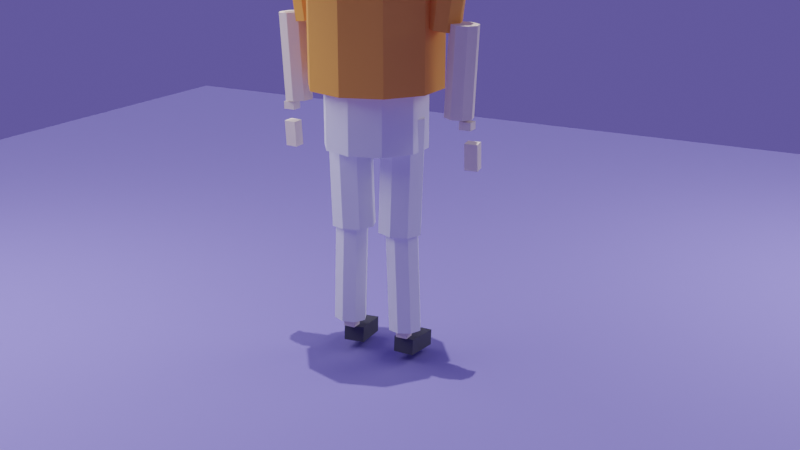 # Source: lowpoly_character.blend  (saved by Blender 2.91.10; exported with 4.5.12 LTS)
import bpy
from mathutils import Matrix  # noqa: F401  (used for matrix-valued properties, if any)

bpy.ops.wm.read_factory_settings(use_empty=True)
scene = bpy.context.scene
scene.name = 'Scene'

# ---- collections
col_collection = bpy.data.collections.new('Collection'); scene.collection.children.link(col_collection)

# ---- materials (node trees are filled in below, after node groups)
mat_pants = bpy.data.materials.new('Pants')
mat_pants.use_transparent_shadow = False
mat_shirt = bpy.data.materials.new('Shirt')
mat_shirt.use_transparent_shadow = False
mat_skin = bpy.data.materials.new('Skin')
mat_skin.use_transparent_shadow = False
mat_hair = bpy.data.materials.new('Hair')
mat_hair.use_transparent_shadow = False
mat_eye = bpy.data.materials.new('Eye')
mat_eye.use_transparent_shadow = False
mat_shoe = bpy.data.materials.new('Shoe')
mat_shoe.use_transparent_shadow = False
mat_ground = bpy.data.materials.new('Ground')
mat_ground.use_transparent_shadow = False

# ---- material node trees
mat_pants.use_nodes = True; mat_pants.node_tree.nodes.clear()
_N = mat_pants.node_tree.nodes; _L = mat_pants.node_tree.links
n0 = _N.new('ShaderNodeBsdfPrincipled'); n0.name = 'Principled BSDF'; n0.location = (10, 300)
n0.distribution = 'GGX'
n0.subsurface_method = 'BURLEY'
n0.inputs[0].default_value = (0.86, 0.86, 0.88, 1.0)
n0.inputs[2].default_value = 0.85
n0.inputs[3].default_value = 1.45
n0.inputs[27].default_value = (0.0, 0.0, 0.0, 1.0)
n0.inputs[28].default_value = 1.0
n1 = _N.new('ShaderNodeOutputMaterial'); n1.name = 'Material Output'; n1.location = (300, 300)
_L.new(n0.outputs[0], n1.inputs[0])
n1.is_active_output = True
mat_shirt.use_nodes = True; mat_shirt.node_tree.nodes.clear()
_N = mat_shirt.node_tree.nodes; _L = mat_shirt.node_tree.links
n0 = _N.new('ShaderNodeBsdfPrincipled'); n0.name = 'Principled BSDF'; n0.location = (10, 300)
n0.distribution = 'GGX'
n0.subsurface_method = 'BURLEY'
n0.inputs[0].default_value = (0.93, 0.39, 0.06, 1.0)
n0.inputs[2].default_value = 0.85
n0.inputs[3].default_value = 1.45
n0.inputs[27].default_value = (0.0, 0.0, 0.0, 1.0)
n0.inputs[28].default_value = 1.0
n1 = _N.new('ShaderNodeOutputMaterial'); n1.name = 'Material Output'; n1.location = (300, 300)
_L.new(n0.outputs[0], n1.inputs[0])
n1.is_active_output = True
mat_skin.use_nodes = True; mat_skin.node_tree.nodes.clear()
_N = mat_skin.node_tree.nodes; _L = mat_skin.node_tree.links
n0 = _N.new('ShaderNodeBsdfPrincipled'); n0.name = 'Principled BSDF'; n0.location = (10, 300)
n0.distribution = 'GGX'
n0.subsurface_method = 'BURLEY'
n0.inputs[0].default_value = (0.86, 0.75, 0.62, 1.0)
n0.inputs[2].default_value = 0.85
n0.inputs[3].default_value = 1.45
n0.inputs[27].default_value = (0.0, 0.0, 0.0, 1.0)
n0.inputs[28].default_value = 1.0
n1 = _N.new('ShaderNodeOutputMaterial'); n1.name = 'Material Output'; n1.location = (300, 300)
_L.new(n0.outputs[0], n1.inputs[0])
n1.is_active_output = True
mat_hair.use_nodes = True; mat_hair.node_tree.nodes.clear()
_N = mat_hair.node_tree.nodes; _L = mat_hair.node_tree.links
n0 = _N.new('ShaderNodeBsdfPrincipled'); n0.name = 'Principled BSDF'; n0.location = (10, 300)
n0.distribution = 'GGX'
n0.subsurface_method = 'BURLEY'
n0.inputs[0].default_value = (0.05, 0.05, 0.06, 1.0)
n0.inputs[2].default_value = 0.85
n0.inputs[3].default_value = 1.45
n0.inputs[27].default_value = (0.0, 0.0, 0.0, 1.0)
n0.inputs[28].default_value = 1.0
n1 = _N.new('ShaderNodeOutputMaterial'); n1.name = 'Material Output'; n1.location = (300, 300)
_L.new(n0.outputs[0], n1.inputs[0])
n1.is_active_output = True
mat_eye.use_nodes = True; mat_eye.node_tree.nodes.clear()
_N = mat_eye.node_tree.nodes; _L = mat_eye.node_tree.links
n0 = _N.new('ShaderNodeBsdfPrincipled'); n0.name = 'Principled BSDF'; n0.location = (10, 300)
n0.distribution = 'GGX'
n0.subsurface_method = 'BURLEY'
n0.inputs[0].default_value = (0.02, 0.02, 0.02, 1.0)
n0.inputs[2].default_value = 0.85
n0.inputs[3].default_value = 1.45
n0.inputs[27].default_value = (0.0, 0.0, 0.0, 1.0)
n0.inputs[28].default_value = 1.0
n1 = _N.new('ShaderNodeOutputMaterial'); n1.name = 'Material Output'; n1.location = (300, 300)
_L.new(n0.outputs[0], n1.inputs[0])
n1.is_active_output = True
mat_shoe.use_nodes = True; mat_shoe.node_tree.nodes.clear()
_N = mat_shoe.node_tree.nodes; _L = mat_shoe.node_tree.links
n0 = _N.new('ShaderNodeBsdfPrincipled'); n0.name = 'Principled BSDF'; n0.location = (10, 300)
n0.distribution = 'GGX'
n0.subsurface_method = 'BURLEY'
n0.inputs[0].default_value = (0.07, 0.07, 0.08, 1.0)
n0.inputs[2].default_value = 0.85
n0.inputs[3].default_value = 1.45
n0.inputs[27].default_value = (0.0, 0.0, 0.0, 1.0)
n0.inputs[28].default_value = 1.0
n1 = _N.new('ShaderNodeOutputMaterial'); n1.name = 'Material Output'; n1.location = (300, 300)
_L.new(n0.outputs[0], n1.inputs[0])
n1.is_active_output = True
mat_ground.use_nodes = True; mat_ground.node_tree.nodes.clear()
_N = mat_ground.node_tree.nodes; _L = mat_ground.node_tree.links
n0 = _N.new('ShaderNodeBsdfPrincipled'); n0.name = 'Principled BSDF'; n0.location = (10, 300)
n0.distribution = 'GGX'
n0.subsurface_method = 'BURLEY'
n0.inputs[0].default_value = (0.17, 0.15, 0.46, 1.0)
n0.inputs[2].default_value = 0.85
n0.inputs[3].default_value = 1.45
n0.inputs[27].default_value = (0.0, 0.0, 0.0, 1.0)
n0.inputs[28].default_value = 1.0
n1 = _N.new('ShaderNodeOutputMaterial'); n1.name = 'Material Output'; n1.location = (300, 300)
_L.new(n0.outputs[0], n1.inputs[0])
n1.is_active_output = True

# ---- world
world_world = bpy.data.worlds.new('World'); scene.world = world_world
world_world.use_nodes = True; world_world.node_tree.nodes.clear()
_N = world_world.node_tree.nodes; _L = world_world.node_tree.links
n0 = _N.new('ShaderNodeOutputWorld'); n0.name = 'World Output'; n0.location = (300, 300)
n1 = _N.new('ShaderNodeBackground'); n1.name = 'Background'; n1.location = (10, 300)
n1.inputs[0].default_value = (0.11, 0.09, 0.36, 1.0)
n1.inputs[1].default_value = 0.9
_L.new(n1.outputs[0], n0.inputs[0])
n0.is_active_output = True
world_world.color = (0.05088, 0.05088, 0.05088)
world_world.use_sun_shadow = False
world_world.sun_shadow_jitter_overblur = 0.0

# ---- cameras
cam_camera = bpy.data.cameras.new('Camera')

# ---- lights
light_sun = bpy.data.lights.new('Sun', 'SUN')
light_sun.transmission_factor = 0.0
light_sun.energy = 2.5
light_sun.shadow_soft_size = 0.125
light_area = bpy.data.lights.new('Area', 'AREA')
light_area.transmission_factor = 0.0
light_area.energy = 74.61
light_area.shadow_soft_size = 2.6
light_area.shadow_maximum_resolution = 0.006
light_area.use_absolute_resolution = True
light_area.size = 2.6
light_area.size_y = 1.0
light_area_001 = bpy.data.lights.new('Area.001', 'AREA')
light_area_001.transmission_factor = 0.0
light_area_001.energy = 62.83
light_area_001.shadow_soft_size = 2.2
light_area_001.shadow_maximum_resolution = 0.006
light_area_001.use_absolute_resolution = True
light_area_001.size = 2.2
light_area_001.size_y = 1.0

# ---- meshes
me_cylinder = bpy.data.meshes.new('Cylinder')
me_cylinder.from_pydata([(0.0, 0.24, -0.14), (0.0, 0.24, 0.14), (0.1411, 0.1942, -0.14), (0.1411, 0.1942, 0.14), (0.2283, 0.07416, -0.14), (0.2283, 0.07416, 0.14), (0.2283, -0.07416, -0.14), (0.2283, -0.07416, 0.14), (0.1411, -0.1942, -0.14), (0.1411, -0.1942, 0.14), (-2.098e-08, -0.24, -0.14), (-2.098e-08, -0.24, 0.14), (-0.1411, -0.1942, -0.14), (-0.1411, -0.1942, 0.14), (-0.2283, -0.07416, -0.14), (-0.2283, -0.07416, 0.14), (-0.2283, 0.07416, -0.14), (-0.2283, 0.07416, 0.14), (-0.1411, 0.1942, -0.14), (-0.1411, 0.1942, 0.14)], [], [(0, 1, 3, 2), (2, 3, 5, 4), (4, 5, 7, 6), (6, 7, 9, 8), (8, 9, 11, 10), (10, 11, 13, 12), (12, 13, 15, 14), (14, 15, 17, 16), (3, 1, 19, 17, 15, 13, 11, 9, 7, 5), (16, 17, 19, 18), (18, 19, 1, 0), (0, 2, 4, 6, 8, 10, 12, 14, 16, 18)])
_uv = me_cylinder.uv_layers.new(name='UVMap')
_uv.uv.foreach_set('vector', [1.0, 0.5, 1.0, 1.0, 0.9, 1.0, 0.9, 0.5, 0.9, 0.5, 0.9, 1.0, 0.8, 1.0, 0.8, 0.5, 0.8, 0.5, 0.8, 1.0, 0.7, 1.0, 0.7, 0.5, 0.7, 0.5, 0.7, 1.0, 0.6, 1.0, 0.6, 0.5, 0.6, 0.5, 0.6, 1.0, 0.5, 1.0, 0.5, 0.5, 0.5, 0.5, 0.5, 1.0, 0.4, 1.0, 0.4, 0.5, 0.4, 0.5, 0.4, 1.0, 0.3, 1.0, 0.3, 0.5, 0.3, 0.5, 0.3, 1.0, 0.2, 1.0, 0.2, 0.5, 0.3911, 0.4442, 0.25, 0.49, 0.1089, 0.4442, 0.02175, 0.3242, 0.02175, 0.1758, 0.1089, 0.05584, 0.25, 0.01, 0.3911, 0.05584, 0.4783, 0.1758, 0.4783, 0.3242, 0.2, 0.5, 0.2, 1.0, 0.1, 1.0, 0.1, 0.5, 0.1, 0.5, 0.1, 1.0, -7.451e-08, 1.0, -7.451e-08, 0.5, 0.75, 0.49, 0.8911, 0.4442, 0.9783, 0.3242, 0.9783, 0.1758, 0.8911, 0.05584, 0.75, 0.01, 0.6089, 0.05584, 0.5217, 0.1758, 0.5217, 0.3242, 0.6089, 0.4442])
me_cylinder.materials.append(mat_pants)
me_cylinder.use_remesh_fix_poles = True
me_cylinder.use_remesh_preserve_attributes = False
me_cylinder.use_mirror_vertex_groups = False
me_cylinder.update()
me_cylinder_001 = bpy.data.meshes.new('Cylinder.001')
me_cylinder_001.from_pydata([(0.0, 0.31, -0.28), (0.0, 0.31, 0.28), (0.1822, 0.2508, -0.28), (0.1822, 0.2508, 0.28), (0.2948, 0.0958, -0.28), (0.2948, 0.0958, 0.28), (0.2948, -0.0958, -0.28), (0.2948, -0.0958, 0.28), (0.1822, -0.2508, -0.28), (0.1822, -0.2508, 0.28), (-2.71e-08, -0.31, -0.28), (-2.71e-08, -0.31, 0.28), (-0.1822, -0.2508, -0.28), (-0.1822, -0.2508, 0.28), (-0.2948, -0.0958, -0.28), (-0.2948, -0.0958, 0.28), (-0.2948, 0.0958, -0.28), (-0.2948, 0.0958, 0.28), (-0.1822, 0.2508, -0.28), (-0.1822, 0.2508, 0.28)], [], [(0, 1, 3, 2), (2, 3, 5, 4), (4, 5, 7, 6), (6, 7, 9, 8), (8, 9, 11, 10), (10, 11, 13, 12), (12, 13, 15, 14), (14, 15, 17, 16), (3, 1, 19, 17, 15, 13, 11, 9, 7, 5), (16, 17, 19, 18), (18, 19, 1, 0), (0, 2, 4, 6, 8, 10, 12, 14, 16, 18)])
_uv = me_cylinder_001.uv_layers.new(name='UVMap')
_uv.uv.foreach_set('vector', [1.0, 0.5, 1.0, 1.0, 0.9, 1.0, 0.9, 0.5, 0.9, 0.5, 0.9, 1.0, 0.8, 1.0, 0.8, 0.5, 0.8, 0.5, 0.8, 1.0, 0.7, 1.0, 0.7, 0.5, 0.7, 0.5, 0.7, 1.0, 0.6, 1.0, 0.6, 0.5, 0.6, 0.5, 0.6, 1.0, 0.5, 1.0, 0.5, 0.5, 0.5, 0.5, 0.5, 1.0, 0.4, 1.0, 0.4, 0.5, 0.4, 0.5, 0.4, 1.0, 0.3, 1.0, 0.3, 0.5, 0.3, 0.5, 0.3, 1.0, 0.2, 1.0, 0.2, 0.5, 0.3911, 0.4442, 0.25, 0.49, 0.1089, 0.4442, 0.02175, 0.3242, 0.02175, 0.1758, 0.1089, 0.05584, 0.25, 0.01, 0.3911, 0.05584, 0.4783, 0.1758, 0.4783, 0.3242, 0.2, 0.5, 0.2, 1.0, 0.1, 1.0, 0.1, 0.5, 0.1, 0.5, 0.1, 1.0, -7.451e-08, 1.0, -7.451e-08, 0.5, 0.75, 0.49, 0.8911, 0.4442, 0.9783, 0.3242, 0.9783, 0.1758, 0.8911, 0.05584, 0.75, 0.01, 0.6089, 0.05584, 0.5217, 0.1758, 0.5217, 0.3242, 0.6089, 0.4442])
me_cylinder_001.materials.append(mat_shirt)
me_cylinder_001.use_remesh_fix_poles = True
me_cylinder_001.use_remesh_preserve_attributes = False
me_cylinder_001.use_mirror_vertex_groups = False
me_cylinder_001.update()
me_cylinder_002 = bpy.data.meshes.new('Cylinder.002')
me_cylinder_002.from_pydata([(0.0, 0.35, -0.11), (0.0, 0.35, 0.11), (0.2057, 0.2832, -0.11), (0.2057, 0.2832, 0.11), (0.3329, 0.1082, -0.11), (0.3329, 0.1082, 0.11), (0.3329, -0.1082, -0.11), (0.3329, -0.1082, 0.11), (0.2057, -0.2832, -0.11), (0.2057, -0.2832, 0.11), (-3.06e-08, -0.35, -0.11), (-3.06e-08, -0.35, 0.11), (-0.2057, -0.2832, -0.11), (-0.2057, -0.2832, 0.11), (-0.3329, -0.1082, -0.11), (-0.3329, -0.1082, 0.11), (-0.3329, 0.1082, -0.11), (-0.3329, 0.1082, 0.11), (-0.2057, 0.2832, -0.11), (-0.2057, 0.2832, 0.11)], [], [(0, 1, 3, 2), (2, 3, 5, 4), (4, 5, 7, 6), (6, 7, 9, 8), (8, 9, 11, 10), (10, 11, 13, 12), (12, 13, 15, 14), (14, 15, 17, 16), (3, 1, 19, 17, 15, 13, 11, 9, 7, 5), (16, 17, 19, 18), (18, 19, 1, 0), (0, 2, 4, 6, 8, 10, 12, 14, 16, 18)])
_uv = me_cylinder_002.uv_layers.new(name='UVMap')
_uv.uv.foreach_set('vector', [1.0, 0.5, 1.0, 1.0, 0.9, 1.0, 0.9, 0.5, 0.9, 0.5, 0.9, 1.0, 0.8, 1.0, 0.8, 0.5, 0.8, 0.5, 0.8, 1.0, 0.7, 1.0, 0.7, 0.5, 0.7, 0.5, 0.7, 1.0, 0.6, 1.0, 0.6, 0.5, 0.6, 0.5, 0.6, 1.0, 0.5, 1.0, 0.5, 0.5, 0.5, 0.5, 0.5, 1.0, 0.4, 1.0, 0.4, 0.5, 0.4, 0.5, 0.4, 1.0, 0.3, 1.0, 0.3, 0.5, 0.3, 0.5, 0.3, 1.0, 0.2, 1.0, 0.2, 0.5, 0.3911, 0.4442, 0.25, 0.49, 0.1089, 0.4442, 0.02175, 0.3242, 0.02175, 0.1758, 0.1089, 0.05584, 0.25, 0.01, 0.3911, 0.05584, 0.4783, 0.1758, 0.4783, 0.3242, 0.2, 0.5, 0.2, 1.0, 0.1, 1.0, 0.1, 0.5, 0.1, 0.5, 0.1, 1.0, -7.451e-08, 1.0, -7.451e-08, 0.5, 0.75, 0.49, 0.8911, 0.4442, 0.9783, 0.3242, 0.9783, 0.1758, 0.8911, 0.05584, 0.75, 0.01, 0.6089, 0.05584, 0.5217, 0.1758, 0.5217, 0.3242, 0.6089, 0.4442])
me_cylinder_002.materials.append(mat_shirt)
me_cylinder_002.use_remesh_fix_poles = True
me_cylinder_002.use_remesh_preserve_attributes = False
me_cylinder_002.use_mirror_vertex_groups = False
me_cylinder_002.update()
me_cylinder_003 = bpy.data.meshes.new('Cylinder.003')
me_cylinder_003.from_pydata([(0.0, 0.1, -0.07), (0.0, 0.1, 0.07), (0.07071, 0.07071, -0.07), (0.07071, 0.07071, 0.07), (0.1, -4.371e-09, -0.07), (0.1, -4.371e-09, 0.07), (0.07071, -0.07071, -0.07), (0.07071, -0.07071, 0.07), (-8.742e-09, -0.1, -0.07), (-8.742e-09, -0.1, 0.07), (-0.07071, -0.07071, -0.07), (-0.07071, -0.07071, 0.07), (-0.1, 1.192e-09, -0.07), (-0.1, 1.192e-09, 0.07), (-0.07071, 0.07071, -0.07), (-0.07071, 0.07071, 0.07)], [], [(0, 1, 3, 2), (2, 3, 5, 4), (4, 5, 7, 6), (6, 7, 9, 8), (8, 9, 11, 10), (10, 11, 13, 12), (3, 1, 15, 13, 11, 9, 7, 5), (12, 13, 15, 14), (14, 15, 1, 0), (0, 2, 4, 6, 8, 10, 12, 14)])
_uv = me_cylinder_003.uv_layers.new(name='UVMap')
_uv.uv.foreach_set('vector', [1.0, 0.5, 1.0, 1.0, 0.875, 1.0, 0.875, 0.5, 0.875, 0.5, 0.875, 1.0, 0.75, 1.0, 0.75, 0.5, 0.75, 0.5, 0.75, 1.0, 0.625, 1.0, 0.625, 0.5, 0.625, 0.5, 0.625, 1.0, 0.5, 1.0, 0.5, 0.5, 0.5, 0.5, 0.5, 1.0, 0.375, 1.0, 0.375, 0.5, 0.375, 0.5, 0.375, 1.0, 0.25, 1.0, 0.25, 0.5, 0.4197, 0.4197, 0.25, 0.49, 0.08029, 0.4197, 0.01, 0.25, 0.08029, 0.08029, 0.25, 0.01, 0.4197, 0.08029, 0.49, 0.25, 0.25, 0.5, 0.25, 1.0, 0.125, 1.0, 0.125, 0.5, 0.125, 0.5, 0.125, 1.0, 0.0, 1.0, 0.0, 0.5, 0.75, 0.49, 0.9197, 0.4197, 0.99, 0.25, 0.9197, 0.08029, 0.75, 0.01, 0.5803, 0.08029, 0.51, 0.25, 0.5803, 0.4197])
me_cylinder_003.materials.append(mat_skin)
me_cylinder_003.use_remesh_fix_poles = True
me_cylinder_003.use_remesh_preserve_attributes = False
me_cylinder_003.use_mirror_vertex_groups = False
me_cylinder_003.update()
me_cube = bpy.data.meshes.new('Cube')
me_cube.from_pydata([(-0.5, -0.5, -0.5), (-0.5, -0.5, 0.5), (-0.5, 0.5, -0.5), (-0.5, 0.5, 0.5), (0.5, -0.5, -0.5), (0.5, -0.5, 0.5), (0.5, 0.5, -0.5), (0.5, 0.5, 0.5)], [], [(0, 1, 3, 2), (2, 3, 7, 6), (6, 7, 5, 4), (4, 5, 1, 0), (2, 6, 4, 0), (7, 3, 1, 5)])
_uv = me_cube.uv_layers.new(name='UVMap')
_uv.uv.foreach_set('vector', [0.375, 0.0, 0.625, 0.0, 0.625, 0.25, 0.375, 0.25, 0.375, 0.25, 0.625, 0.25, 0.625, 0.5, 0.375, 0.5, 0.375, 0.5, 0.625, 0.5, 0.625, 0.75, 0.375, 0.75, 0.375, 0.75, 0.625, 0.75, 0.625, 1.0, 0.375, 1.0, 0.125, 0.5, 0.375, 0.5, 0.375, 0.75, 0.125, 0.75, 0.625, 0.5, 0.875, 0.5, 0.875, 0.75, 0.625, 0.75])
me_cube.materials.append(mat_skin)
me_cube.use_remesh_fix_poles = True
me_cube.use_remesh_preserve_attributes = False
me_cube.use_mirror_vertex_groups = False
me_cube.update()
me_cube_001 = bpy.data.meshes.new('Cube.001')
me_cube_001.from_pydata([(-0.5, -0.5, -0.5), (-0.5, -0.5, 0.5), (-0.5, 0.5, -0.5), (-0.5, 0.5, 0.5), (0.5, -0.5, -0.5), (0.5, -0.5, 0.5), (0.5, 0.5, -0.5), (0.5, 0.5, 0.5)], [], [(0, 1, 3, 2), (2, 3, 7, 6), (6, 7, 5, 4), (4, 5, 1, 0), (2, 6, 4, 0), (7, 3, 1, 5)])
_uv = me_cube_001.uv_layers.new(name='UVMap')
_uv.uv.foreach_set('vector', [0.375, 0.0, 0.625, 0.0, 0.625, 0.25, 0.375, 0.25, 0.375, 0.25, 0.625, 0.25, 0.625, 0.5, 0.375, 0.5, 0.375, 0.5, 0.625, 0.5, 0.625, 0.75, 0.375, 0.75, 0.375, 0.75, 0.625, 0.75, 0.625, 1.0, 0.375, 1.0, 0.125, 0.5, 0.375, 0.5, 0.375, 0.75, 0.125, 0.75, 0.625, 0.5, 0.875, 0.5, 0.875, 0.75, 0.625, 0.75])
me_cube_001.materials.append(mat_skin)
me_cube_001.use_remesh_fix_poles = True
me_cube_001.use_remesh_preserve_attributes = False
me_cube_001.use_mirror_vertex_groups = False
me_cube_001.update()
me_cube_002 = bpy.data.meshes.new('Cube.002')
me_cube_002.from_pydata([(-0.5, -0.5, -0.5), (-0.5, -0.5, 0.5), (-0.5, 0.5, -0.5), (-0.5, 0.5, 0.5), (0.5, -0.5, -0.5), (0.5, -0.5, 0.5), (0.5, 0.5, -0.5), (0.5, 0.5, 0.5)], [], [(0, 1, 3, 2), (2, 3, 7, 6), (6, 7, 5, 4), (4, 5, 1, 0), (2, 6, 4, 0), (7, 3, 1, 5)])
_uv = me_cube_002.uv_layers.new(name='UVMap')
_uv.uv.foreach_set('vector', [0.375, 0.0, 0.625, 0.0, 0.625, 0.25, 0.375, 0.25, 0.375, 0.25, 0.625, 0.25, 0.625, 0.5, 0.375, 0.5, 0.375, 0.5, 0.625, 0.5, 0.625, 0.75, 0.375, 0.75, 0.375, 0.75, 0.625, 0.75, 0.625, 1.0, 0.375, 1.0, 0.125, 0.5, 0.375, 0.5, 0.375, 0.75, 0.125, 0.75, 0.625, 0.5, 0.875, 0.5, 0.875, 0.75, 0.625, 0.75])
me_cube_002.materials.append(mat_skin)
me_cube_002.use_remesh_fix_poles = True
me_cube_002.use_remesh_preserve_attributes = False
me_cube_002.use_mirror_vertex_groups = False
me_cube_002.update()
me_cube_003 = bpy.data.meshes.new('Cube.003')
me_cube_003.from_pydata([(-0.5, -0.5, -0.5), (-0.5, -0.5, 0.5), (-0.5, 0.5, -0.5), (-0.5, 0.5, 0.5), (0.5, -0.5, -0.5), (0.5, -0.5, 0.5), (0.5, 0.5, -0.5), (0.5, 0.5, 0.5)], [], [(0, 1, 3, 2), (2, 3, 7, 6), (6, 7, 5, 4), (4, 5, 1, 0), (2, 6, 4, 0), (7, 3, 1, 5)])
_uv = me_cube_003.uv_layers.new(name='UVMap')
_uv.uv.foreach_set('vector', [0.375, 0.0, 0.625, 0.0, 0.625, 0.25, 0.375, 0.25, 0.375, 0.25, 0.625, 0.25, 0.625, 0.5, 0.375, 0.5, 0.375, 0.5, 0.625, 0.5, 0.625, 0.75, 0.375, 0.75, 0.375, 0.75, 0.625, 0.75, 0.625, 1.0, 0.375, 1.0, 0.125, 0.5, 0.375, 0.5, 0.375, 0.75, 0.125, 0.75, 0.625, 0.5, 0.875, 0.5, 0.875, 0.75, 0.625, 0.75])
me_cube_003.materials.append(mat_hair)
me_cube_003.use_remesh_fix_poles = True
me_cube_003.use_remesh_preserve_attributes = False
me_cube_003.use_mirror_vertex_groups = False
me_cube_003.update()
me_cube_004 = bpy.data.meshes.new('Cube.004')
me_cube_004.from_pydata([(-0.5, -0.5, -0.5), (-0.5, -0.5, 0.5), (-0.5, 0.5, -0.5), (-0.5, 0.5, 0.5), (0.5, -0.5, -0.5), (0.5, -0.5, 0.5), (0.5, 0.5, -0.5), (0.5, 0.5, 0.5)], [], [(0, 1, 3, 2), (2, 3, 7, 6), (6, 7, 5, 4), (4, 5, 1, 0), (2, 6, 4, 0), (7, 3, 1, 5)])
_uv = me_cube_004.uv_layers.new(name='UVMap')
_uv.uv.foreach_set('vector', [0.375, 0.0, 0.625, 0.0, 0.625, 0.25, 0.375, 0.25, 0.375, 0.25, 0.625, 0.25, 0.625, 0.5, 0.375, 0.5, 0.375, 0.5, 0.625, 0.5, 0.625, 0.75, 0.375, 0.75, 0.375, 0.75, 0.625, 0.75, 0.625, 1.0, 0.375, 1.0, 0.125, 0.5, 0.375, 0.5, 0.375, 0.75, 0.125, 0.75, 0.625, 0.5, 0.875, 0.5, 0.875, 0.75, 0.625, 0.75])
me_cube_004.materials.append(mat_hair)
me_cube_004.use_remesh_fix_poles = True
me_cube_004.use_remesh_preserve_attributes = False
me_cube_004.use_mirror_vertex_groups = False
me_cube_004.update()
me_cube_005 = bpy.data.meshes.new('Cube.005')
me_cube_005.from_pydata([(-0.5, -0.5, -0.5), (-0.5, -0.5, 0.5), (-0.5, 0.5, -0.5), (-0.5, 0.5, 0.5), (0.5, -0.5, -0.5), (0.5, -0.5, 0.5), (0.5, 0.5, -0.5), (0.5, 0.5, 0.5)], [], [(0, 1, 3, 2), (2, 3, 7, 6), (6, 7, 5, 4), (4, 5, 1, 0), (2, 6, 4, 0), (7, 3, 1, 5)])
_uv = me_cube_005.uv_layers.new(name='UVMap')
_uv.uv.foreach_set('vector', [0.375, 0.0, 0.625, 0.0, 0.625, 0.25, 0.375, 0.25, 0.375, 0.25, 0.625, 0.25, 0.625, 0.5, 0.375, 0.5, 0.375, 0.5, 0.625, 0.5, 0.625, 0.75, 0.375, 0.75, 0.375, 0.75, 0.625, 0.75, 0.625, 1.0, 0.375, 1.0, 0.125, 0.5, 0.375, 0.5, 0.375, 0.75, 0.125, 0.75, 0.625, 0.5, 0.875, 0.5, 0.875, 0.75, 0.625, 0.75])
me_cube_005.materials.append(mat_hair)
me_cube_005.use_remesh_fix_poles = True
me_cube_005.use_remesh_preserve_attributes = False
me_cube_005.use_mirror_vertex_groups = False
me_cube_005.update()
me_cube_006 = bpy.data.meshes.new('Cube.006')
me_cube_006.from_pydata([(-0.5, -0.5, -0.5), (-0.5, -0.5, 0.5), (-0.5, 0.5, -0.5), (-0.5, 0.5, 0.5), (0.5, -0.5, -0.5), (0.5, -0.5, 0.5), (0.5, 0.5, -0.5), (0.5, 0.5, 0.5)], [], [(0, 1, 3, 2), (2, 3, 7, 6), (6, 7, 5, 4), (4, 5, 1, 0), (2, 6, 4, 0), (7, 3, 1, 5)])
_uv = me_cube_006.uv_layers.new(name='UVMap')
_uv.uv.foreach_set('vector', [0.375, 0.0, 0.625, 0.0, 0.625, 0.25, 0.375, 0.25, 0.375, 0.25, 0.625, 0.25, 0.625, 0.5, 0.375, 0.5, 0.375, 0.5, 0.625, 0.5, 0.625, 0.75, 0.375, 0.75, 0.375, 0.75, 0.625, 0.75, 0.625, 1.0, 0.375, 1.0, 0.125, 0.5, 0.375, 0.5, 0.375, 0.75, 0.125, 0.75, 0.625, 0.5, 0.875, 0.5, 0.875, 0.75, 0.625, 0.75])
me_cube_006.materials.append(mat_eye)
me_cube_006.use_remesh_fix_poles = True
me_cube_006.use_remesh_preserve_attributes = False
me_cube_006.use_mirror_vertex_groups = False
me_cube_006.update()
me_cube_007 = bpy.data.meshes.new('Cube.007')
me_cube_007.from_pydata([(-0.5, -0.5, -0.5), (-0.5, -0.5, 0.5), (-0.5, 0.5, -0.5), (-0.5, 0.5, 0.5), (0.5, -0.5, -0.5), (0.5, -0.5, 0.5), (0.5, 0.5, -0.5), (0.5, 0.5, 0.5)], [], [(0, 1, 3, 2), (2, 3, 7, 6), (6, 7, 5, 4), (4, 5, 1, 0), (2, 6, 4, 0), (7, 3, 1, 5)])
_uv = me_cube_007.uv_layers.new(name='UVMap')
_uv.uv.foreach_set('vector', [0.375, 0.0, 0.625, 0.0, 0.625, 0.25, 0.375, 0.25, 0.375, 0.25, 0.625, 0.25, 0.625, 0.5, 0.375, 0.5, 0.375, 0.5, 0.625, 0.5, 0.625, 0.75, 0.375, 0.75, 0.375, 0.75, 0.625, 0.75, 0.625, 1.0, 0.375, 1.0, 0.125, 0.5, 0.375, 0.5, 0.375, 0.75, 0.125, 0.75, 0.625, 0.5, 0.875, 0.5, 0.875, 0.75, 0.625, 0.75])
me_cube_007.materials.append(mat_eye)
me_cube_007.use_remesh_fix_poles = True
me_cube_007.use_remesh_preserve_attributes = False
me_cube_007.use_mirror_vertex_groups = False
me_cube_007.update()
me_cylinder_004 = bpy.data.meshes.new('Cylinder.004')
me_cylinder_004.from_pydata([(0.0, 0.078, -0.22), (0.0, 0.078, 0.22), (0.05515, 0.05515, -0.22), (0.05515, 0.05515, 0.22), (0.078, -3.385e-09, -0.22), (0.078, -3.393e-09, 0.22), (0.05515, -0.05515, -0.22), (0.05515, -0.05515, 0.22), (-6.819e-09, -0.078, -0.22), (-6.819e-09, -0.078, 0.22), (-0.05515, -0.05515, -0.22), (-0.05515, -0.05515, 0.22), (-0.078, 9.139e-10, -0.22), (-0.078, 9.059e-10, 0.22), (-0.05515, 0.05515, -0.22), (-0.05515, 0.05515, 0.22)], [], [(0, 1, 3, 2), (2, 3, 5, 4), (4, 5, 7, 6), (6, 7, 9, 8), (8, 9, 11, 10), (10, 11, 13, 12), (3, 1, 15, 13, 11, 9, 7, 5), (12, 13, 15, 14), (14, 15, 1, 0), (0, 2, 4, 6, 8, 10, 12, 14)])
_uv = me_cylinder_004.uv_layers.new(name='UVMap')
_uv.uv.foreach_set('vector', [1.0, 0.5, 1.0, 1.0, 0.875, 1.0, 0.875, 0.5, 0.875, 0.5, 0.875, 1.0, 0.75, 1.0, 0.75, 0.5, 0.75, 0.5, 0.75, 1.0, 0.625, 1.0, 0.625, 0.5, 0.625, 0.5, 0.625, 1.0, 0.5, 1.0, 0.5, 0.5, 0.5, 0.5, 0.5, 1.0, 0.375, 1.0, 0.375, 0.5, 0.375, 0.5, 0.375, 1.0, 0.25, 1.0, 0.25, 0.5, 0.4197, 0.4197, 0.25, 0.49, 0.08029, 0.4197, 0.01, 0.25, 0.08029, 0.08029, 0.25, 0.01, 0.4197, 0.08029, 0.49, 0.25, 0.25, 0.5, 0.25, 1.0, 0.125, 1.0, 0.125, 0.5, 0.125, 0.5, 0.125, 1.0, 0.0, 1.0, 0.0, 0.5, 0.75, 0.49, 0.9197, 0.4197, 0.99, 0.25, 0.9197, 0.08029, 0.75, 0.01, 0.5803, 0.08029, 0.51, 0.25, 0.5803, 0.4197])
me_cylinder_004.materials.append(mat_shirt)
me_cylinder_004.use_remesh_fix_poles = True
me_cylinder_004.use_remesh_preserve_attributes = False
me_cylinder_004.use_mirror_vertex_groups = False
me_cylinder_004.update()
me_cylinder_005 = bpy.data.meshes.new('Cylinder.005')
me_cylinder_005.from_pydata([(0.0, 0.066, -0.2), (0.0, 0.066, 0.2), (0.04667, 0.04667, -0.2), (0.04667, 0.04667, 0.2), (0.066, -1.9e-09, -0.2), (0.066, -1.9e-09, 0.2), (0.04667, -0.04667, -0.2), (0.04667, -0.04667, 0.2), (-5.77e-09, -0.066, -0.2), (-5.77e-09, -0.066, 0.2), (-0.04667, -0.04667, -0.2), (-0.04667, -0.04667, 0.2), (-0.066, -1.979e-10, -0.2), (-0.066, -1.982e-10, 0.2), (-0.04667, 0.04667, -0.2), (-0.04667, 0.04667, 0.2)], [], [(0, 1, 3, 2), (2, 3, 5, 4), (4, 5, 7, 6), (6, 7, 9, 8), (8, 9, 11, 10), (10, 11, 13, 12), (3, 1, 15, 13, 11, 9, 7, 5), (12, 13, 15, 14), (14, 15, 1, 0), (0, 2, 4, 6, 8, 10, 12, 14)])
_uv = me_cylinder_005.uv_layers.new(name='UVMap')
_uv.uv.foreach_set('vector', [1.0, 0.5, 1.0, 1.0, 0.875, 1.0, 0.875, 0.5, 0.875, 0.5, 0.875, 1.0, 0.75, 1.0, 0.75, 0.5, 0.75, 0.5, 0.75, 1.0, 0.625, 1.0, 0.625, 0.5, 0.625, 0.5, 0.625, 1.0, 0.5, 1.0, 0.5, 0.5, 0.5, 0.5, 0.5, 1.0, 0.375, 1.0, 0.375, 0.5, 0.375, 0.5, 0.375, 1.0, 0.25, 1.0, 0.25, 0.5, 0.4197, 0.4197, 0.25, 0.49, 0.08029, 0.4197, 0.01, 0.25, 0.08029, 0.08029, 0.25, 0.01, 0.4197, 0.08029, 0.49, 0.25, 0.25, 0.5, 0.25, 1.0, 0.125, 1.0, 0.125, 0.5, 0.125, 0.5, 0.125, 1.0, 0.0, 1.0, 0.0, 0.5, 0.75, 0.49, 0.9197, 0.4197, 0.99, 0.25, 0.9197, 0.08029, 0.75, 0.01, 0.5803, 0.08029, 0.51, 0.25, 0.5803, 0.4197])
me_cylinder_005.materials.append(mat_skin)
me_cylinder_005.use_remesh_fix_poles = True
me_cylinder_005.use_remesh_preserve_attributes = False
me_cylinder_005.use_mirror_vertex_groups = False
me_cylinder_005.update()
me_cube_008 = bpy.data.meshes.new('Cube.008')
me_cube_008.from_pydata([(-0.5, -0.5, -0.5), (-0.5, -0.5, 0.5), (-0.5, 0.5, -0.5), (-0.5, 0.5, 0.5), (0.5, -0.5, -0.5), (0.5, -0.5, 0.5), (0.5, 0.5, -0.5), (0.5, 0.5, 0.5)], [], [(0, 1, 3, 2), (2, 3, 7, 6), (6, 7, 5, 4), (4, 5, 1, 0), (2, 6, 4, 0), (7, 3, 1, 5)])
_uv = me_cube_008.uv_layers.new(name='UVMap')
_uv.uv.foreach_set('vector', [0.375, 0.0, 0.625, 0.0, 0.625, 0.25, 0.375, 0.25, 0.375, 0.25, 0.625, 0.25, 0.625, 0.5, 0.375, 0.5, 0.375, 0.5, 0.625, 0.5, 0.625, 0.75, 0.375, 0.75, 0.375, 0.75, 0.625, 0.75, 0.625, 1.0, 0.375, 1.0, 0.125, 0.5, 0.375, 0.5, 0.375, 0.75, 0.125, 0.75, 0.625, 0.5, 0.875, 0.5, 0.875, 0.75, 0.625, 0.75])
me_cube_008.materials.append(mat_skin)
me_cube_008.use_remesh_fix_poles = True
me_cube_008.use_remesh_preserve_attributes = False
me_cube_008.use_mirror_vertex_groups = False
me_cube_008.update()
me_cube_009 = bpy.data.meshes.new('Cube.009')
me_cube_009.from_pydata([(-0.5, -0.5, -0.5), (-0.5, -0.5, 0.5), (-0.5, 0.5, -0.5), (-0.5, 0.5, 0.5), (0.5, -0.5, -0.5), (0.5, -0.5, 0.5), (0.5, 0.5, -0.5), (0.5, 0.5, 0.5)], [], [(0, 1, 3, 2), (2, 3, 7, 6), (6, 7, 5, 4), (4, 5, 1, 0), (2, 6, 4, 0), (7, 3, 1, 5)])
_uv = me_cube_009.uv_layers.new(name='UVMap')
_uv.uv.foreach_set('vector', [0.375, 0.0, 0.625, 0.0, 0.625, 0.25, 0.375, 0.25, 0.375, 0.25, 0.625, 0.25, 0.625, 0.5, 0.375, 0.5, 0.375, 0.5, 0.625, 0.5, 0.625, 0.75, 0.375, 0.75, 0.375, 0.75, 0.625, 0.75, 0.625, 1.0, 0.375, 1.0, 0.125, 0.5, 0.375, 0.5, 0.375, 0.75, 0.125, 0.75, 0.625, 0.5, 0.875, 0.5, 0.875, 0.75, 0.625, 0.75])
me_cube_009.materials.append(mat_skin)
me_cube_009.use_remesh_fix_poles = True
me_cube_009.use_remesh_preserve_attributes = False
me_cube_009.use_mirror_vertex_groups = False
me_cube_009.update()
me_cylinder_006 = bpy.data.meshes.new('Cylinder.006')
me_cylinder_006.from_pydata([(0.0, 0.078, -0.22), (0.0, 0.078, 0.22), (0.05515, 0.05515, -0.22), (0.05515, 0.05515, 0.22), (0.078, -3.426e-09, -0.22), (0.078, -3.434e-09, 0.22), (0.05515, -0.05515, -0.22), (0.05515, -0.05515, 0.22), (-6.819e-09, -0.078, -0.22), (-6.819e-09, -0.078, 0.22), (-0.05515, -0.05515, -0.22), (-0.05515, -0.05515, 0.22), (-0.078, 9.543e-10, -0.22), (-0.078, 9.464e-10, 0.22), (-0.05515, 0.05515, -0.22), (-0.05515, 0.05515, 0.22)], [], [(0, 1, 3, 2), (2, 3, 5, 4), (4, 5, 7, 6), (6, 7, 9, 8), (8, 9, 11, 10), (10, 11, 13, 12), (3, 1, 15, 13, 11, 9, 7, 5), (12, 13, 15, 14), (14, 15, 1, 0), (0, 2, 4, 6, 8, 10, 12, 14)])
_uv = me_cylinder_006.uv_layers.new(name='UVMap')
_uv.uv.foreach_set('vector', [1.0, 0.5, 1.0, 1.0, 0.875, 1.0, 0.875, 0.5, 0.875, 0.5, 0.875, 1.0, 0.75, 1.0, 0.75, 0.5, 0.75, 0.5, 0.75, 1.0, 0.625, 1.0, 0.625, 0.5, 0.625, 0.5, 0.625, 1.0, 0.5, 1.0, 0.5, 0.5, 0.5, 0.5, 0.5, 1.0, 0.375, 1.0, 0.375, 0.5, 0.375, 0.5, 0.375, 1.0, 0.25, 1.0, 0.25, 0.5, 0.4197, 0.4197, 0.25, 0.49, 0.08029, 0.4197, 0.01, 0.25, 0.08029, 0.08029, 0.25, 0.01, 0.4197, 0.08029, 0.49, 0.25, 0.25, 0.5, 0.25, 1.0, 0.125, 1.0, 0.125, 0.5, 0.125, 0.5, 0.125, 1.0, 0.0, 1.0, 0.0, 0.5, 0.75, 0.49, 0.9197, 0.4197, 0.99, 0.25, 0.9197, 0.08029, 0.75, 0.01, 0.5803, 0.08029, 0.51, 0.25, 0.5803, 0.4197])
me_cylinder_006.materials.append(mat_shirt)
me_cylinder_006.use_remesh_fix_poles = True
me_cylinder_006.use_remesh_preserve_attributes = False
me_cylinder_006.use_mirror_vertex_groups = False
me_cylinder_006.update()
me_cylinder_007 = bpy.data.meshes.new('Cylinder.007')
me_cylinder_007.from_pydata([(0.0, 0.066, -0.2), (0.0, 0.066, 0.2), (0.04667, 0.04667, -0.2), (0.04667, 0.04667, 0.2), (0.066, -3.87e-09, -0.2), (0.066, -3.87e-09, 0.2), (0.04667, -0.04667, -0.2), (0.04667, -0.04667, 0.2), (-5.77e-09, -0.066, -0.2), (-5.77e-09, -0.066, 0.2), (-0.04667, -0.04667, -0.2), (-0.04667, -0.04667, 0.2), (-0.066, 1.772e-09, -0.2), (-0.066, 1.772e-09, 0.2), (-0.04667, 0.04667, -0.2), (-0.04667, 0.04667, 0.2)], [], [(0, 1, 3, 2), (2, 3, 5, 4), (4, 5, 7, 6), (6, 7, 9, 8), (8, 9, 11, 10), (10, 11, 13, 12), (3, 1, 15, 13, 11, 9, 7, 5), (12, 13, 15, 14), (14, 15, 1, 0), (0, 2, 4, 6, 8, 10, 12, 14)])
_uv = me_cylinder_007.uv_layers.new(name='UVMap')
_uv.uv.foreach_set('vector', [1.0, 0.5, 1.0, 1.0, 0.875, 1.0, 0.875, 0.5, 0.875, 0.5, 0.875, 1.0, 0.75, 1.0, 0.75, 0.5, 0.75, 0.5, 0.75, 1.0, 0.625, 1.0, 0.625, 0.5, 0.625, 0.5, 0.625, 1.0, 0.5, 1.0, 0.5, 0.5, 0.5, 0.5, 0.5, 1.0, 0.375, 1.0, 0.375, 0.5, 0.375, 0.5, 0.375, 1.0, 0.25, 1.0, 0.25, 0.5, 0.4197, 0.4197, 0.25, 0.49, 0.08029, 0.4197, 0.01, 0.25, 0.08029, 0.08029, 0.25, 0.01, 0.4197, 0.08029, 0.49, 0.25, 0.25, 0.5, 0.25, 1.0, 0.125, 1.0, 0.125, 0.5, 0.125, 0.5, 0.125, 1.0, 0.0, 1.0, 0.0, 0.5, 0.75, 0.49, 0.9197, 0.4197, 0.99, 0.25, 0.9197, 0.08029, 0.75, 0.01, 0.5803, 0.08029, 0.51, 0.25, 0.5803, 0.4197])
me_cylinder_007.materials.append(mat_skin)
me_cylinder_007.use_remesh_fix_poles = True
me_cylinder_007.use_remesh_preserve_attributes = False
me_cylinder_007.use_mirror_vertex_groups = False
me_cylinder_007.update()
me_cube_010 = bpy.data.meshes.new('Cube.010')
me_cube_010.from_pydata([(-0.5, -0.5, -0.5), (-0.5, -0.5, 0.5), (-0.5, 0.5, -0.5), (-0.5, 0.5, 0.5), (0.5, -0.5, -0.5), (0.5, -0.5, 0.5), (0.5, 0.5, -0.5), (0.5, 0.5, 0.5)], [], [(0, 1, 3, 2), (2, 3, 7, 6), (6, 7, 5, 4), (4, 5, 1, 0), (2, 6, 4, 0), (7, 3, 1, 5)])
_uv = me_cube_010.uv_layers.new(name='UVMap')
_uv.uv.foreach_set('vector', [0.375, 0.0, 0.625, 0.0, 0.625, 0.25, 0.375, 0.25, 0.375, 0.25, 0.625, 0.25, 0.625, 0.5, 0.375, 0.5, 0.375, 0.5, 0.625, 0.5, 0.625, 0.75, 0.375, 0.75, 0.375, 0.75, 0.625, 0.75, 0.625, 1.0, 0.375, 1.0, 0.125, 0.5, 0.375, 0.5, 0.375, 0.75, 0.125, 0.75, 0.625, 0.5, 0.875, 0.5, 0.875, 0.75, 0.625, 0.75])
me_cube_010.materials.append(mat_skin)
me_cube_010.use_remesh_fix_poles = True
me_cube_010.use_remesh_preserve_attributes = False
me_cube_010.use_mirror_vertex_groups = False
me_cube_010.update()
me_cube_011 = bpy.data.meshes.new('Cube.011')
me_cube_011.from_pydata([(-0.5, -0.5, -0.5), (-0.5, -0.5, 0.5), (-0.5, 0.5, -0.5), (-0.5, 0.5, 0.5), (0.5, -0.5, -0.5), (0.5, -0.5, 0.5), (0.5, 0.5, -0.5), (0.5, 0.5, 0.5)], [], [(0, 1, 3, 2), (2, 3, 7, 6), (6, 7, 5, 4), (4, 5, 1, 0), (2, 6, 4, 0), (7, 3, 1, 5)])
_uv = me_cube_011.uv_layers.new(name='UVMap')
_uv.uv.foreach_set('vector', [0.375, 0.0, 0.625, 0.0, 0.625, 0.25, 0.375, 0.25, 0.375, 0.25, 0.625, 0.25, 0.625, 0.5, 0.375, 0.5, 0.375, 0.5, 0.625, 0.5, 0.625, 0.75, 0.375, 0.75, 0.375, 0.75, 0.625, 0.75, 0.625, 1.0, 0.375, 1.0, 0.125, 0.5, 0.375, 0.5, 0.375, 0.75, 0.125, 0.75, 0.625, 0.5, 0.875, 0.5, 0.875, 0.75, 0.625, 0.75])
me_cube_011.materials.append(mat_skin)
me_cube_011.use_remesh_fix_poles = True
me_cube_011.use_remesh_preserve_attributes = False
me_cube_011.use_mirror_vertex_groups = False
me_cube_011.update()
me_cylinder_008 = bpy.data.meshes.new('Cylinder.008')
me_cylinder_008.from_pydata([(0.0, 0.105, -0.27), (0.0, 0.105, 0.27), (0.07425, 0.07425, -0.27), (0.07425, 0.07425, 0.27), (0.105, -4.558e-09, -0.27), (0.105, -4.621e-09, 0.27), (0.07425, -0.07425, -0.27), (0.07425, -0.07425, 0.27), (-9.179e-09, -0.105, -0.27), (-9.179e-09, -0.105, 0.27), (-0.07425, -0.07425, -0.27), (-0.07425, -0.07425, 0.27), (-0.105, 1.284e-09, -0.27), (-0.105, 1.221e-09, 0.27), (-0.07425, 0.07425, -0.27), (-0.07425, 0.07425, 0.27)], [], [(0, 1, 3, 2), (2, 3, 5, 4), (4, 5, 7, 6), (6, 7, 9, 8), (8, 9, 11, 10), (10, 11, 13, 12), (3, 1, 15, 13, 11, 9, 7, 5), (12, 13, 15, 14), (14, 15, 1, 0), (0, 2, 4, 6, 8, 10, 12, 14)])
_uv = me_cylinder_008.uv_layers.new(name='UVMap')
_uv.uv.foreach_set('vector', [1.0, 0.5, 1.0, 1.0, 0.875, 1.0, 0.875, 0.5, 0.875, 0.5, 0.875, 1.0, 0.75, 1.0, 0.75, 0.5, 0.75, 0.5, 0.75, 1.0, 0.625, 1.0, 0.625, 0.5, 0.625, 0.5, 0.625, 1.0, 0.5, 1.0, 0.5, 0.5, 0.5, 0.5, 0.5, 1.0, 0.375, 1.0, 0.375, 0.5, 0.375, 0.5, 0.375, 1.0, 0.25, 1.0, 0.25, 0.5, 0.4197, 0.4197, 0.25, 0.49, 0.08029, 0.4197, 0.01, 0.25, 0.08029, 0.08029, 0.25, 0.01, 0.4197, 0.08029, 0.49, 0.25, 0.25, 0.5, 0.25, 1.0, 0.125, 1.0, 0.125, 0.5, 0.125, 0.5, 0.125, 1.0, 0.0, 1.0, 0.0, 0.5, 0.75, 0.49, 0.9197, 0.4197, 0.99, 0.25, 0.9197, 0.08029, 0.75, 0.01, 0.5803, 0.08029, 0.51, 0.25, 0.5803, 0.4197])
me_cylinder_008.materials.append(mat_pants)
me_cylinder_008.use_remesh_fix_poles = True
me_cylinder_008.use_remesh_preserve_attributes = False
me_cylinder_008.use_mirror_vertex_groups = False
me_cylinder_008.update()
me_cylinder_009 = bpy.data.meshes.new('Cylinder.009')
me_cylinder_009.from_pydata([(8.941e-10, 0.08, -0.24), (-8.941e-10, 0.08, 0.24), (0.05657, 0.05657, -0.24), (0.05657, 0.05657, 0.24), (0.08, -3.483e-09, -0.24), (0.08, -3.511e-09, 0.24), (0.05657, -0.05657, -0.24), (0.05657, -0.05657, 0.24), (-6.1e-09, -0.08, -0.24), (-7.888e-09, -0.08, 0.24), (-0.05657, -0.05657, -0.24), (-0.05657, -0.05657, 0.24), (-0.08, 9.68e-10, -0.24), (-0.08, 9.4e-10, 0.24), (-0.05657, 0.05657, -0.24), (-0.05657, 0.05657, 0.24)], [], [(0, 1, 3, 2), (2, 3, 5, 4), (4, 5, 7, 6), (6, 7, 9, 8), (8, 9, 11, 10), (10, 11, 13, 12), (3, 1, 15, 13, 11, 9, 7, 5), (12, 13, 15, 14), (14, 15, 1, 0), (0, 2, 4, 6, 8, 10, 12, 14)])
_uv = me_cylinder_009.uv_layers.new(name='UVMap')
_uv.uv.foreach_set('vector', [1.0, 0.5, 1.0, 1.0, 0.875, 1.0, 0.875, 0.5, 0.875, 0.5, 0.875, 1.0, 0.75, 1.0, 0.75, 0.5, 0.75, 0.5, 0.75, 1.0, 0.625, 1.0, 0.625, 0.5, 0.625, 0.5, 0.625, 1.0, 0.5, 1.0, 0.5, 0.5, 0.5, 0.5, 0.5, 1.0, 0.375, 1.0, 0.375, 0.5, 0.375, 0.5, 0.375, 1.0, 0.25, 1.0, 0.25, 0.5, 0.4197, 0.4197, 0.25, 0.49, 0.08029, 0.4197, 0.01, 0.25, 0.08029, 0.08029, 0.25, 0.01, 0.4197, 0.08029, 0.49, 0.25, 0.25, 0.5, 0.25, 1.0, 0.125, 1.0, 0.125, 0.5, 0.125, 0.5, 0.125, 1.0, 0.0, 1.0, 0.0, 0.5, 0.75, 0.49, 0.9197, 0.4197, 0.99, 0.25, 0.9197, 0.08029, 0.75, 0.01, 0.5803, 0.08029, 0.51, 0.25, 0.5803, 0.4197])
me_cylinder_009.materials.append(mat_pants)
me_cylinder_009.use_remesh_fix_poles = True
me_cylinder_009.use_remesh_preserve_attributes = False
me_cylinder_009.use_mirror_vertex_groups = False
me_cylinder_009.update()
me_cube_012 = bpy.data.meshes.new('Cube.012')
me_cube_012.from_pydata([(-0.5, -0.5, -0.5), (-0.5, -0.5, 0.5), (-0.5, 0.5, -0.5), (-0.5, 0.5, 0.5), (0.5, -0.5, -0.5), (0.5, -0.5, 0.5), (0.5, 0.5, -0.5), (0.5, 0.5, 0.5)], [], [(0, 1, 3, 2), (2, 3, 7, 6), (6, 7, 5, 4), (4, 5, 1, 0), (2, 6, 4, 0), (7, 3, 1, 5)])
_uv = me_cube_012.uv_layers.new(name='UVMap')
_uv.uv.foreach_set('vector', [0.375, 0.0, 0.625, 0.0, 0.625, 0.25, 0.375, 0.25, 0.375, 0.25, 0.625, 0.25, 0.625, 0.5, 0.375, 0.5, 0.375, 0.5, 0.625, 0.5, 0.625, 0.75, 0.375, 0.75, 0.375, 0.75, 0.625, 0.75, 0.625, 1.0, 0.375, 1.0, 0.125, 0.5, 0.375, 0.5, 0.375, 0.75, 0.125, 0.75, 0.625, 0.5, 0.875, 0.5, 0.875, 0.75, 0.625, 0.75])
me_cube_012.materials.append(mat_skin)
me_cube_012.use_remesh_fix_poles = True
me_cube_012.use_remesh_preserve_attributes = False
me_cube_012.use_mirror_vertex_groups = False
me_cube_012.update()
me_cube_013 = bpy.data.meshes.new('Cube.013')
me_cube_013.from_pydata([(-0.5, -0.5, -0.5), (-0.5, -0.5, 0.5), (-0.5, 0.5, -0.5), (-0.5, 0.5, 0.5), (0.5, -0.5, -0.5), (0.5, -0.5, 0.5), (0.5, 0.5, -0.5), (0.5, 0.5, 0.5)], [], [(0, 1, 3, 2), (2, 3, 7, 6), (6, 7, 5, 4), (4, 5, 1, 0), (2, 6, 4, 0), (7, 3, 1, 5)])
_uv = me_cube_013.uv_layers.new(name='UVMap')
_uv.uv.foreach_set('vector', [0.375, 0.0, 0.625, 0.0, 0.625, 0.25, 0.375, 0.25, 0.375, 0.25, 0.625, 0.25, 0.625, 0.5, 0.375, 0.5, 0.375, 0.5, 0.625, 0.5, 0.625, 0.75, 0.375, 0.75, 0.375, 0.75, 0.625, 0.75, 0.625, 1.0, 0.375, 1.0, 0.125, 0.5, 0.375, 0.5, 0.375, 0.75, 0.125, 0.75, 0.625, 0.5, 0.875, 0.5, 0.875, 0.75, 0.625, 0.75])
me_cube_013.materials.append(mat_shoe)
me_cube_013.use_remesh_fix_poles = True
me_cube_013.use_remesh_preserve_attributes = False
me_cube_013.use_mirror_vertex_groups = False
me_cube_013.update()
me_cylinder_010 = bpy.data.meshes.new('Cylinder.010')
me_cylinder_010.from_pydata([(0.0, 0.105, -0.27), (0.0, 0.105, 0.27), (0.07425, 0.07425, -0.27), (0.07425, 0.07425, 0.27), (0.105, -4.558e-09, -0.27), (0.105, -4.621e-09, 0.27), (0.07425, -0.07425, -0.27), (0.07425, -0.07425, 0.27), (-9.179e-09, -0.105, -0.27), (-9.179e-09, -0.105, 0.27), (-0.07425, -0.07425, -0.27), (-0.07425, -0.07425, 0.27), (-0.105, 1.284e-09, -0.27), (-0.105, 1.221e-09, 0.27), (-0.07425, 0.07425, -0.27), (-0.07425, 0.07425, 0.27)], [], [(0, 1, 3, 2), (2, 3, 5, 4), (4, 5, 7, 6), (6, 7, 9, 8), (8, 9, 11, 10), (10, 11, 13, 12), (3, 1, 15, 13, 11, 9, 7, 5), (12, 13, 15, 14), (14, 15, 1, 0), (0, 2, 4, 6, 8, 10, 12, 14)])
_uv = me_cylinder_010.uv_layers.new(name='UVMap')
_uv.uv.foreach_set('vector', [1.0, 0.5, 1.0, 1.0, 0.875, 1.0, 0.875, 0.5, 0.875, 0.5, 0.875, 1.0, 0.75, 1.0, 0.75, 0.5, 0.75, 0.5, 0.75, 1.0, 0.625, 1.0, 0.625, 0.5, 0.625, 0.5, 0.625, 1.0, 0.5, 1.0, 0.5, 0.5, 0.5, 0.5, 0.5, 1.0, 0.375, 1.0, 0.375, 0.5, 0.375, 0.5, 0.375, 1.0, 0.25, 1.0, 0.25, 0.5, 0.4197, 0.4197, 0.25, 0.49, 0.08029, 0.4197, 0.01, 0.25, 0.08029, 0.08029, 0.25, 0.01, 0.4197, 0.08029, 0.49, 0.25, 0.25, 0.5, 0.25, 1.0, 0.125, 1.0, 0.125, 0.5, 0.125, 0.5, 0.125, 1.0, 0.0, 1.0, 0.0, 0.5, 0.75, 0.49, 0.9197, 0.4197, 0.99, 0.25, 0.9197, 0.08029, 0.75, 0.01, 0.5803, 0.08029, 0.51, 0.25, 0.5803, 0.4197])
me_cylinder_010.materials.append(mat_pants)
me_cylinder_010.use_remesh_fix_poles = True
me_cylinder_010.use_remesh_preserve_attributes = False
me_cylinder_010.use_mirror_vertex_groups = False
me_cylinder_010.update()
me_cylinder_011 = bpy.data.meshes.new('Cylinder.011')
me_cylinder_011.from_pydata([(-8.941e-10, 0.08, -0.24), (8.941e-10, 0.08, 0.24), (0.05657, 0.05657, -0.24), (0.05657, 0.05657, 0.24), (0.08, -3.483e-09, -0.24), (0.08, -3.511e-09, 0.24), (0.05657, -0.05657, -0.24), (0.05657, -0.05657, 0.24), (-7.888e-09, -0.08, -0.24), (-6.1e-09, -0.08, 0.24), (-0.05657, -0.05657, -0.24), (-0.05657, -0.05657, 0.24), (-0.08, 9.68e-10, -0.24), (-0.08, 9.4e-10, 0.24), (-0.05657, 0.05657, -0.24), (-0.05657, 0.05657, 0.24)], [], [(0, 1, 3, 2), (2, 3, 5, 4), (4, 5, 7, 6), (6, 7, 9, 8), (8, 9, 11, 10), (10, 11, 13, 12), (3, 1, 15, 13, 11, 9, 7, 5), (12, 13, 15, 14), (14, 15, 1, 0), (0, 2, 4, 6, 8, 10, 12, 14)])
_uv = me_cylinder_011.uv_layers.new(name='UVMap')
_uv.uv.foreach_set('vector', [1.0, 0.5, 1.0, 1.0, 0.875, 1.0, 0.875, 0.5, 0.875, 0.5, 0.875, 1.0, 0.75, 1.0, 0.75, 0.5, 0.75, 0.5, 0.75, 1.0, 0.625, 1.0, 0.625, 0.5, 0.625, 0.5, 0.625, 1.0, 0.5, 1.0, 0.5, 0.5, 0.5, 0.5, 0.5, 1.0, 0.375, 1.0, 0.375, 0.5, 0.375, 0.5, 0.375, 1.0, 0.25, 1.0, 0.25, 0.5, 0.4197, 0.4197, 0.25, 0.49, 0.08029, 0.4197, 0.01, 0.25, 0.08029, 0.08029, 0.25, 0.01, 0.4197, 0.08029, 0.49, 0.25, 0.25, 0.5, 0.25, 1.0, 0.125, 1.0, 0.125, 0.5, 0.125, 0.5, 0.125, 1.0, 0.0, 1.0, 0.0, 0.5, 0.75, 0.49, 0.9197, 0.4197, 0.99, 0.25, 0.9197, 0.08029, 0.75, 0.01, 0.5803, 0.08029, 0.51, 0.25, 0.5803, 0.4197])
me_cylinder_011.materials.append(mat_pants)
me_cylinder_011.use_remesh_fix_poles = True
me_cylinder_011.use_remesh_preserve_attributes = False
me_cylinder_011.use_mirror_vertex_groups = False
me_cylinder_011.update()
me_cube_014 = bpy.data.meshes.new('Cube.014')
me_cube_014.from_pydata([(-0.5, -0.5, -0.5), (-0.5, -0.5, 0.5), (-0.5, 0.5, -0.5), (-0.5, 0.5, 0.5), (0.5, -0.5, -0.5), (0.5, -0.5, 0.5), (0.5, 0.5, -0.5), (0.5, 0.5, 0.5)], [], [(0, 1, 3, 2), (2, 3, 7, 6), (6, 7, 5, 4), (4, 5, 1, 0), (2, 6, 4, 0), (7, 3, 1, 5)])
_uv = me_cube_014.uv_layers.new(name='UVMap')
_uv.uv.foreach_set('vector', [0.375, 0.0, 0.625, 0.0, 0.625, 0.25, 0.375, 0.25, 0.375, 0.25, 0.625, 0.25, 0.625, 0.5, 0.375, 0.5, 0.375, 0.5, 0.625, 0.5, 0.625, 0.75, 0.375, 0.75, 0.375, 0.75, 0.625, 0.75, 0.625, 1.0, 0.375, 1.0, 0.125, 0.5, 0.375, 0.5, 0.375, 0.75, 0.125, 0.75, 0.625, 0.5, 0.875, 0.5, 0.875, 0.75, 0.625, 0.75])
me_cube_014.materials.append(mat_skin)
me_cube_014.use_remesh_fix_poles = True
me_cube_014.use_remesh_preserve_attributes = False
me_cube_014.use_mirror_vertex_groups = False
me_cube_014.update()
me_cube_015 = bpy.data.meshes.new('Cube.015')
me_cube_015.from_pydata([(-0.5, -0.5, -0.5), (-0.5, -0.5, 0.5), (-0.5, 0.5, -0.5), (-0.5, 0.5, 0.5), (0.5, -0.5, -0.5), (0.5, -0.5, 0.5), (0.5, 0.5, -0.5), (0.5, 0.5, 0.5)], [], [(0, 1, 3, 2), (2, 3, 7, 6), (6, 7, 5, 4), (4, 5, 1, 0), (2, 6, 4, 0), (7, 3, 1, 5)])
_uv = me_cube_015.uv_layers.new(name='UVMap')
_uv.uv.foreach_set('vector', [0.375, 0.0, 0.625, 0.0, 0.625, 0.25, 0.375, 0.25, 0.375, 0.25, 0.625, 0.25, 0.625, 0.5, 0.375, 0.5, 0.375, 0.5, 0.625, 0.5, 0.625, 0.75, 0.375, 0.75, 0.375, 0.75, 0.625, 0.75, 0.625, 1.0, 0.375, 1.0, 0.125, 0.5, 0.375, 0.5, 0.375, 0.75, 0.125, 0.75, 0.625, 0.5, 0.875, 0.5, 0.875, 0.75, 0.625, 0.75])
me_cube_015.materials.append(mat_shoe)
me_cube_015.use_remesh_fix_poles = True
me_cube_015.use_remesh_preserve_attributes = False
me_cube_015.use_mirror_vertex_groups = False
me_cube_015.update()
me_plane = bpy.data.meshes.new('Plane')
me_plane.from_pydata([(-5.0, -5.0, 0.0), (5.0, -5.0, 0.0), (-5.0, 5.0, 0.0), (5.0, 5.0, 0.0)], [], [(0, 1, 3, 2)])
_uv = me_plane.uv_layers.new(name='UVMap')
_uv.uv.foreach_set('vector', [0.0, 0.0, 1.0, 0.0, 1.0, 1.0, 0.0, 1.0])
me_plane.materials.append(mat_ground)
me_plane.use_remesh_fix_poles = True
me_plane.use_remesh_preserve_attributes = False
me_plane.use_mirror_vertex_groups = False
me_plane.update()

# ---- objects
ob_pelvis = bpy.data.objects.new('Pelvis', me_cylinder)
ob_torso = bpy.data.objects.new('Torso', me_cylinder_001)
ob_chest = bpy.data.objects.new('Chest', me_cylinder_002)
ob_neck = bpy.data.objects.new('Neck', me_cylinder_003)
ob_head = bpy.data.objects.new('Head', me_cube)
ob_jaw = bpy.data.objects.new('Jaw', me_cube_001)
ob_nose = bpy.data.objects.new('Nose', me_cube_002)
ob_hairtop = bpy.data.objects.new('HairTop', me_cube_003)
ob_hairside_l = bpy.data.objects.new('HairSide_L', me_cube_004)
ob_hairside_r = bpy.data.objects.new('HairSide_R', me_cube_005)
ob_eye_l = bpy.data.objects.new('Eye_L', me_cube_006)
ob_eye_r = bpy.data.objects.new('Eye_R', me_cube_007)
ob_upperarm_l = bpy.data.objects.new('UpperArm_L', me_cylinder_004)
ob_lowerarm_l = bpy.data.objects.new('LowerArm_L', me_cylinder_005)
ob_wrist_l = bpy.data.objects.new('Wrist_L', me_cube_008)
ob_hand_l = bpy.data.objects.new('Hand_L', me_cube_009)
ob_upperarm_r = bpy.data.objects.new('UpperArm_R', me_cylinder_006)
ob_lowerarm_r = bpy.data.objects.new('LowerArm_R', me_cylinder_007)
ob_wrist_r = bpy.data.objects.new('Wrist_R', me_cube_010)
ob_hand_r = bpy.data.objects.new('Hand_R', me_cube_011)
ob_upperleg_l = bpy.data.objects.new('UpperLeg_L', me_cylinder_008)
ob_lowerleg_l = bpy.data.objects.new('LowerLeg_L', me_cylinder_009)
ob_ankle_l = bpy.data.objects.new('Ankle_L', me_cube_012)
ob_foot_l = bpy.data.objects.new('Foot_L', me_cube_013)
ob_upperleg_r = bpy.data.objects.new('UpperLeg_R', me_cylinder_010)
ob_lowerleg_r = bpy.data.objects.new('LowerLeg_R', me_cylinder_011)
ob_ankle_r = bpy.data.objects.new('Ankle_R', me_cube_014)
ob_foot_r = bpy.data.objects.new('Foot_R', me_cube_015)
ob_ground = bpy.data.objects.new('Ground', me_plane)
ob_camera = bpy.data.objects.new('Camera', cam_camera)
ob_sun = bpy.data.objects.new('Sun', light_sun)
ob_area = bpy.data.objects.new('Area', light_area)
ob_area_001 = bpy.data.objects.new('Area.001', light_area_001)

# ---- transforms, parenting, visibility, modifiers, constraints
ob_pelvis.location = (0.0, 0.0, 1.04)
ob_pelvis.lineart.crease_threshold = 0.0
ob_torso.location = (0.0, 0.0, 1.45)
ob_torso.lineart.crease_threshold = 0.0
ob_chest.location = (0.0, 0.0, 1.79)
ob_chest.lineart.crease_threshold = 0.0
ob_neck.location = (0.0, 0.0, 1.98)
ob_neck.lineart.crease_threshold = 0.0
ob_head.location = (0.0, 0.0, 2.24)
ob_head.scale = (0.2, 0.16, 0.25)
ob_head.lineart.crease_threshold = 0.0
ob_jaw.location = (0.0, 0.02, 2.05)
ob_jaw.scale = (0.13, 0.11, 0.08)
ob_jaw.lineart.crease_threshold = 0.0
ob_nose.location = (0.0, 0.165, 2.2)
ob_nose.scale = (0.028, 0.018, 0.045)
ob_nose.lineart.crease_threshold = 0.0
ob_hairtop.location = (0.0, -0.005, 2.43)
ob_hairtop.scale = (0.205, 0.165, 0.07)
ob_hairtop.lineart.crease_threshold = 0.0
ob_hairside_l.location = (-0.196, -0.01, 2.3)
ob_hairside_l.scale = (0.022, 0.06, 0.1)
ob_hairside_l.lineart.crease_threshold = 0.0
ob_hairside_r.location = (0.196, -0.01, 2.3)
ob_hairside_r.scale = (0.022, 0.06, 0.1)
ob_hairside_r.lineart.crease_threshold = 0.0
ob_eye_l.location = (-0.062, 0.158, 2.2)
ob_eye_l.scale = (0.018, 0.01, 0.01)
ob_eye_l.lineart.crease_threshold = 0.0
ob_eye_r.location = (0.062, 0.158, 2.2)
ob_eye_r.scale = (0.018, 0.01, 0.01)
ob_eye_r.lineart.crease_threshold = 0.0
ob_upperarm_l.location = (-0.36, 0.0, 1.66)
ob_upperarm_l.rotation_euler = (0.0, -0.1396, 0.1222)
ob_upperarm_l.lineart.crease_threshold = 0.0
ob_lowerarm_l.location = (-0.42, 0.0, 1.27)
ob_lowerarm_l.rotation_euler = (0.0, -0.05236, 0.1396)
ob_lowerarm_l.lineart.crease_threshold = 0.0
ob_wrist_l.location = (-0.45, 0.0, 1.04)
ob_wrist_l.scale = (0.055, 0.05, 0.035)
ob_wrist_l.lineart.crease_threshold = 0.0
ob_hand_l.location = (-0.465, 0.03, 0.9)
ob_hand_l.rotation_euler = (0.06981, 0.0, -0.1047)
ob_hand_l.scale = (0.06, 0.05, 0.12)
ob_hand_l.lineart.crease_threshold = 0.0
ob_upperarm_r.location = (0.36, 0.0, 1.66)
ob_upperarm_r.rotation_euler = (0.0, 0.1396, -0.1222)
ob_upperarm_r.lineart.crease_threshold = 0.0
ob_lowerarm_r.location = (0.42, 0.0, 1.27)
ob_lowerarm_r.rotation_euler = (0.0, 0.05236, -0.1396)
ob_lowerarm_r.lineart.crease_threshold = 0.0
ob_wrist_r.location = (0.45, 0.0, 1.04)
ob_wrist_r.scale = (0.055, 0.05, 0.035)
ob_wrist_r.lineart.crease_threshold = 0.0
ob_hand_r.location = (0.465, 0.03, 0.9)
ob_hand_r.rotation_euler = (0.06981, 0.0, 0.1047)
ob_hand_r.scale = (0.06, 0.05, 0.12)
ob_hand_r.lineart.crease_threshold = 0.0
ob_upperleg_l.location = (-0.13, 0.0, 0.78)
ob_upperleg_l.rotation_euler = (0.0, -0.03491, -0.03491)
ob_upperleg_l.scale = (1.0, 0.92, 1.0)
ob_upperleg_l.lineart.crease_threshold = 0.0
ob_lowerleg_l.location = (-0.14, 0.0, 0.28)
ob_lowerleg_l.rotation_euler = (0.0, 0.03491, -0.01745)
ob_lowerleg_l.scale = (1.0, 0.9, 1.0)
ob_lowerleg_l.lineart.crease_threshold = 0.0
ob_ankle_l.location = (-0.142, 0.0, 0.02)
ob_ankle_l.scale = (0.056, 0.05, 0.045)
ob_ankle_l.lineart.crease_threshold = 0.0
ob_foot_l.location = (-0.145, 0.095, -0.055)
ob_foot_l.rotation_euler = (-0.06981, 0.0, 0.1222)
ob_foot_l.scale = (0.1, 0.18, 0.075)
ob_foot_l.lineart.crease_threshold = 0.0
ob_upperleg_r.location = (0.13, 0.0, 0.78)
ob_upperleg_r.rotation_euler = (0.0, 0.03491, 0.03491)
ob_upperleg_r.scale = (1.0, 0.92, 1.0)
ob_upperleg_r.lineart.crease_threshold = 0.0
ob_lowerleg_r.location = (0.14, 0.0, 0.28)
ob_lowerleg_r.rotation_euler = (0.0, -0.03491, 0.01745)
ob_lowerleg_r.scale = (1.0, 0.9, 1.0)
ob_lowerleg_r.lineart.crease_threshold = 0.0
ob_ankle_r.location = (0.142, 0.0, 0.02)
ob_ankle_r.scale = (0.056, 0.05, 0.045)
ob_ankle_r.lineart.crease_threshold = 0.0
ob_foot_r.location = (0.145, 0.085, -0.055)
ob_foot_r.rotation_euler = (-0.06981, 0.0, -0.02618)
ob_foot_r.scale = (0.1, 0.18, 0.075)
ob_foot_r.lineart.crease_threshold = 0.0
ob_ground.location = (0.0, 0.0, -0.13)
ob_ground.lineart.crease_threshold = 0.0
ob_camera.location = (2.45, -4.2, 2.1)
ob_camera.rotation_euler = (1.257, 0.0, 0.5061)
ob_camera.lineart.crease_threshold = 0.0
ob_sun.location = (2.2, -2.0, 4.8)
ob_sun.lineart.crease_threshold = 0.0
ob_area.location = (-2.2, -0.9, 2.1)
ob_area.lineart.crease_threshold = 0.0
ob_area_001.location = (2.2, 2.1, 2.0)
ob_area_001.lineart.crease_threshold = 0.0

# ---- collection membership
col_collection.objects.link(ob_pelvis)
col_collection.objects.link(ob_torso)
col_collection.objects.link(ob_chest)
col_collection.objects.link(ob_neck)
col_collection.objects.link(ob_head)
col_collection.objects.link(ob_jaw)
col_collection.objects.link(ob_nose)
col_collection.objects.link(ob_hairtop)
col_collection.objects.link(ob_hairside_l)
col_collection.objects.link(ob_hairside_r)
col_collection.objects.link(ob_eye_l)
col_collection.objects.link(ob_eye_r)
col_collection.objects.link(ob_upperarm_l)
col_collection.objects.link(ob_lowerarm_l)
col_collection.objects.link(ob_wrist_l)
col_collection.objects.link(ob_hand_l)
col_collection.objects.link(ob_upperarm_r)
col_collection.objects.link(ob_lowerarm_r)
col_collection.objects.link(ob_wrist_r)
col_collection.objects.link(ob_hand_r)
col_collection.objects.link(ob_upperleg_l)
col_collection.objects.link(ob_lowerleg_l)
col_collection.objects.link(ob_ankle_l)
col_collection.objects.link(ob_foot_l)
col_collection.objects.link(ob_upperleg_r)
col_collection.objects.link(ob_lowerleg_r)
col_collection.objects.link(ob_ankle_r)
col_collection.objects.link(ob_foot_r)
col_collection.objects.link(ob_ground)
col_collection.objects.link(ob_camera)
col_collection.objects.link(ob_sun)
col_collection.objects.link(ob_area)
col_collection.objects.link(ob_area_001)

# ---- scene / render settings (as saved in the file)
scene.camera = ob_camera
scene.frame_start = 1; scene.frame_end = 250; scene.frame_set(1)
scene.render.engine = 'BLENDER_EEVEE_NEXT'
scene.cycles.use_denoising = False
scene.cycles.samples = 128
scene.cycles.sampling_pattern = 'TABULATED_SOBOL'
scene.cycles.use_adaptive_sampling = False
scene.cycles.use_light_tree = False
scene.view_settings.view_transform = 'Filmic'
bpy.context.view_layer.update()

